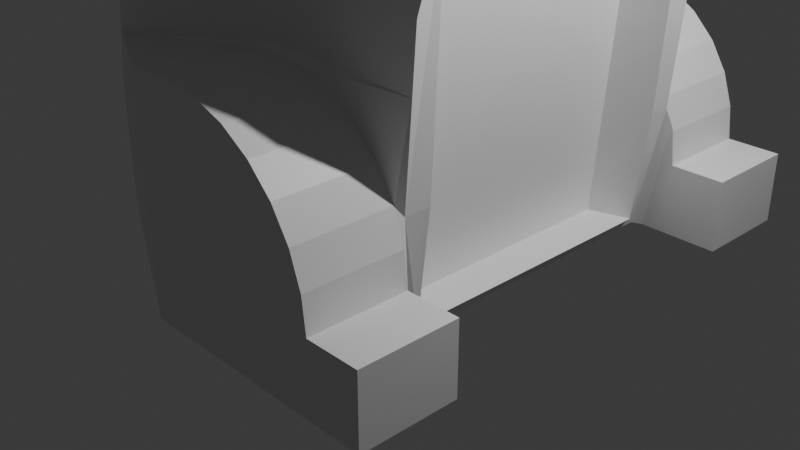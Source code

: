 # Source: frogThree.blend  (saved by Blender 5.3.31; exported with 4.5.12 LTS)
import bpy
from mathutils import Matrix  # noqa: F401  (used for matrix-valued properties, if any)

bpy.ops.wm.read_factory_settings(use_empty=True)
scene = bpy.context.scene
scene.name = 'Scene'

# ---- collections
col_collection = bpy.data.collections.new('Collection'); scene.collection.children.link(col_collection)

# ---- materials (node trees are filled in below, after node groups)
mat_material = bpy.data.materials.new('Material')
mat_material.alpha_threshold = 0.0
mat_material.use_backface_culling_lightprobe_volume = False
mat_material.roughness = 0.5
mat_material.line_color = (0.0, 0.0, 0.0, 1.0)

# ---- material node trees
mat_material.use_nodes = True; mat_material.node_tree.nodes.clear()
_N = mat_material.node_tree.nodes; _L = mat_material.node_tree.links
n0 = _N.new('ShaderNodeOutputMaterial'); n0.name = 'Material Output'; n0.location = (200, 100)
n1 = _N.new('ShaderNodeBsdfPrincipled'); n1.name = 'Principled BSDF'; n1.location = (-200, 100)
n1.inputs[10].default_value = 0.005
_L.new(n1.outputs[0], n0.inputs[0])
n0.is_active_output = True

# ---- world
world_world = bpy.data.worlds.new('World'); scene.world = world_world
world_world.use_nodes = True; world_world.node_tree.nodes.clear()
_N = world_world.node_tree.nodes; _L = world_world.node_tree.links
n0 = _N.new('ShaderNodeOutputWorld'); n0.name = 'World Output'; n0.location = (200, 100)
n1 = _N.new('ShaderNodeBackground'); n1.name = 'Background'; n1.location = (-200, 100)
n1.inputs[0].default_value = (0.05088, 0.05088, 0.05088, 1.0)
_L.new(n1.outputs[0], n0.inputs[0])
n0.is_active_output = True
world_world.color = (0.05088, 0.05088, 0.05088)
world_world.sun_shadow_jitter_overblur = 0.0

# ---- cameras
cam_camera = bpy.data.cameras.new('Camera')
cam_camera.clip_end = 100.0
cam_camera.ortho_scale = 7.314

# ---- lights
light_light = bpy.data.lights.new('Light', 'POINT')
light_light.energy = 1000.0
light_light.shadow_soft_size = 0.1

# ---- meshes
me_cube = bpy.data.meshes.new('Cube')
me_cube.from_pydata([(1.067, 1.149, -1.09), (1.067, -1.131, -1.09), (-1.466, 1.149, -1.09), (-1.466, -1.131, -1.09), (-1.466, 1.149, -0.1987), (0.1754, 1.149, 1.839), (-1.419, 1.149, 0.1608), (-1.28, 1.149, 1.145), (-0.8068, 1.149, 1.432), (-0.5191, 1.149, 1.653), (-0.1841, 1.149, 1.792), (0.1754, -1.131, 1.839), (-1.466, -1.131, -0.1987), (-0.1841, -1.131, 1.792), (-0.5191, -1.131, 1.653), (-0.8068, -1.131, 1.432), (-1.28, -1.131, 1.145), (-1.419, -1.131, 0.1608), (1.322, 1.149, 0.8163), (1.322, -1.131, 0.8163), (1.244, 1.149, -0.2265), (1.244, -1.131, -0.2265), (0.6403, 1.149, 1.977), (1.067, 1.149, 1.382), (0.8535, 1.149, 1.98), (1.01, 1.149, 1.863), (1.067, -1.131, 1.382), (0.6403, -1.131, 1.977), (1.01, -1.131, 1.863), (0.8535, -1.131, 1.98), (-1.466, -0.5414, -1.09), (1.067, -0.5414, -1.09), (0.1754, -0.5414, 1.839), (-0.1841, -0.5414, 1.792), (-0.5191, -0.5414, 1.653), (-0.8068, -0.5414, 1.432), (-1.28, -0.5414, 1.145), (-1.419, -0.5414, 0.1608), (-1.466, -0.5414, -0.1987), (1.322, -0.5414, 1.325), (1.155, -0.9494, -0.9824), (0.3983, -0.5507, 2.016), (0.8535, -0.5414, 1.98), (1.01, -0.5414, 1.863), (0.9778, -0.5507, 1.421), (1.067, 0.534, -1.09), (0.1754, 0.534, 1.839), (0.8535, 0.534, 1.98), (1.01, 0.534, 1.863), (0.9996, 0.5326, 1.419), (-1.466, 0.534, -1.09), (-0.1841, 0.534, 1.792), (-0.5191, 0.534, 1.653), (-0.8068, 0.534, 1.432), (-1.28, 0.534, 1.145), (-1.419, 0.534, 0.1608), (-1.466, 0.534, -0.1987), (1.322, 0.534, 1.325), (1.155, 0.9982, -0.9824), (0.4872, 0.534, 1.977), (-1.466, -0.9494, -1.09), (-0.1841, -0.9494, 1.792), (-0.5191, -0.9494, 1.653), (-0.8068, -0.9494, 1.432), (-1.28, -0.9494, 1.145), (-1.419, -0.9494, 0.1608), (-1.466, -0.9494, -0.1987), (1.322, -0.9494, 1.325), (1.244, -0.9494, -0.2265), (0.3983, -0.9587, 2.016), (1.067, -0.9494, -1.09), (0.1754, -0.9494, 1.839), (0.8535, -0.9494, 1.98), (1.01, -0.9494, 1.863), (0.9778, -0.9587, 1.421), (1.067, 0.9982, -1.09), (0.1754, 0.9982, 1.839), (0.8535, 0.9982, 1.98), (1.01, 0.9982, 1.863), (0.9996, 0.9967, 1.419), (-1.466, 0.9982, -1.09), (-0.1841, 0.9982, 1.792), (-0.5191, 0.9982, 1.653), (-0.8068, 0.9982, 1.432), (-1.28, 0.9982, 1.145), (-1.419, 0.9982, 0.1608), (-1.466, 0.9982, -0.1987), (1.322, 0.9982, 1.325), (1.244, 0.9982, -0.2265), (0.4872, 0.9982, 1.977), (1.072, -1.075, 2.329), (1.072, -0.6205, 2.329), (1.246, -1.075, 2.199), (1.246, -0.6205, 2.199), (1.309, -1.075, 1.971), (1.309, -0.6205, 1.971), (0.6635, -0.6205, 2.326), (0.6635, -1.075, 2.326), (0.6501, 1.104, 2.273), (0.6501, 0.5865, 2.273), (1.058, 0.5865, 2.276), (1.232, 0.5865, 2.146), (1.296, 0.5865, 1.918), (1.058, 1.104, 2.276), (1.232, 1.104, 2.146), (1.296, 1.104, 1.918), (0.2135, 1.179, -1.089), (0.2135, 1.179, 0.4296), (-0.03932, 1.849, -1.089), (-0.03932, 1.849, 0.4296), (1.316, 1.179, -1.089), (1.316, 1.849, -1.089), (1.316, 1.179, -0.6035), (0.283, 1.179, 0.4296), (1.29, 1.179, -0.3736), (1.214, 1.179, -0.1552), (1.091, 1.179, 0.04064), (0.9271, 1.179, 0.2042), (0.7313, 1.179, 0.3273), (0.5129, 1.179, 0.4037), (0.283, 1.849, 0.4296), (1.316, 1.849, -0.6035), (0.5129, 1.849, 0.4037), (0.7313, 1.849, 0.3273), (0.9271, 1.849, 0.2042), (1.091, 1.849, 0.04064), (1.214, 1.849, -0.1552), (1.29, 1.849, -0.3736), (1.684, 1.179, -1.089), (1.684, 1.849, -1.089), (1.684, 1.179, -0.6035), (1.684, 1.849, -0.6035), (1.136, 1.179, -1.089), (1.253, 1.149, -0.09945), (1.684, 1.438, -1.089), (1.278, 1.179, -0.3379), (1.316, 1.264, -1.089), (1.684, 1.395, -0.6035), (1.29, 1.188, -0.3736), (0.2041, 1.149, 0.4774), (0.9999, 1.149, 0.405), (0.2883, 1.149, -1.09), (-0.03932, -1.847, -1.089), (-0.03932, -1.847, 0.4296), (0.2135, -1.178, -1.089), (0.2135, -1.178, 0.4296), (1.316, -1.847, -1.089), (1.316, -1.178, -1.089), (1.316, -1.847, -0.6035), (0.283, -1.847, 0.4296), (1.29, -1.847, -0.3736), (1.214, -1.847, -0.1552), (1.091, -1.847, 0.04064), (0.9271, -1.847, 0.2042), (0.7313, -1.847, 0.3273), (0.5129, -1.847, 0.4037), (0.283, -1.178, 0.4296), (1.316, -1.178, -0.6035), (0.5129, -1.178, 0.4037), (0.7313, -1.178, 0.3273), (0.9271, -1.178, 0.2042), (1.091, -1.178, 0.04064), (1.214, -1.178, -0.1552), (1.29, -1.178, -0.3736), (1.684, -1.847, -1.089), (1.684, -1.178, -1.089), (1.684, -1.847, -0.6035), (1.684, -1.178, -0.6035), (1.136, -1.847, -1.089), (1.684, -1.588, -1.089), (1.278, -1.847, -0.3379), (1.316, -1.762, -1.089), (1.684, -1.631, -0.6035), (1.29, -1.838, -0.3736), (1.316, -1.847, -0.6035), (1.316, -1.847, -1.089), (0.2135, -1.178, -1.07), (1.293, -1.131, 0.4232), (0.2135, -1.847, -0.7742), (0.2169, -1.131, -1.09), (0.2119, -1.131, 0.4557), (0.9809, 0.9982, 1.276), (0.814, -0.9494, -1.032), (0.9809, -0.9494, 1.276), (0.814, 0.9982, -1.032), (1.293, -1.131, 0.4232), (1.244, -1.131, -0.2265), (1.29, -1.178, -0.3736), (1.214, -1.178, -0.1552)], [], [(60, 70, 1, 179, 3), (76, 5, 10, 81), (81, 10, 9, 82), (82, 9, 8, 83), (83, 8, 7, 84), (84, 7, 6, 85), (85, 6, 4, 86), (80, 86, 4, 2), (68, 67, 19, 177, 21), (70, 40, 68, 21, 1), (69, 27, 29, 72), (72, 29, 28, 73), (73, 28, 26, 74), (69, 71, 11, 27), (2, 4, 141), (67, 74, 26, 19), (1, 21, 177, 180, 179), (57, 49, 44, 39), (59, 46, 32, 41), (48, 43, 44, 49), (47, 42, 43, 48), (59, 41, 42, 47), (58, 40, 70, 31, 45, 75), (58, 88, 87, 181, 184), (60, 66, 38, 30), (65, 37, 38, 66), (64, 36, 37, 65), (63, 35, 36, 64), (62, 34, 35, 63), (61, 33, 34, 62), (71, 32, 33, 61), (50, 45, 31, 30), (80, 75, 45, 50), (57, 39, 67, 183, 181, 87), (78, 77, 103, 104), (89, 59, 99, 98), (59, 47, 100, 99), (89, 76, 46, 59), (87, 79, 49, 57), (30, 38, 56, 50), (37, 55, 56, 38), (36, 54, 55, 37), (35, 53, 54, 36), (34, 52, 53, 35), (33, 51, 52, 34), (32, 46, 51, 33), (11, 71, 61, 13), (13, 61, 62, 14), (14, 62, 63, 15), (15, 63, 64, 16), (16, 64, 65, 17), (17, 65, 66, 12), (3, 12, 66, 60), (39, 44, 74, 67), (41, 32, 71, 69), (43, 42, 91, 93), (73, 74, 94, 92), (69, 72, 90, 97), (183, 182, 184, 181), (30, 31, 70, 60), (18, 23, 79, 87), (22, 5, 76, 89), (25, 78, 79, 23), (24, 77, 78, 25), (22, 89, 77, 24), (0, 20, 88, 58, 75), (20, 133, 18, 87, 88), (2, 141, 0, 75, 80), (50, 56, 86, 80), (55, 85, 86, 56), (54, 84, 85, 55), (53, 83, 84, 54), (52, 82, 83, 53), (51, 81, 82, 52), (46, 76, 81, 51), (93, 92, 94, 95), (91, 90, 92, 93), (96, 97, 90, 91), (41, 69, 97, 96), (74, 44, 95, 94), (72, 73, 92, 90), (42, 41, 96, 91), (44, 43, 93, 95), (98, 99, 100, 103), (103, 100, 101, 104), (104, 101, 102, 105), (47, 48, 101, 100), (77, 89, 98, 103), (79, 78, 104, 105), (49, 79, 105, 102), (48, 49, 102, 101), (106, 107, 109, 108), (108, 111, 136, 132, 106), (120, 113, 119, 122), (122, 119, 118, 123), (123, 118, 117, 124), (124, 117, 116, 125), (125, 116, 115, 126), (126, 115, 135, 138, 127), (127, 138, 114, 112, 121), (120, 109, 107, 113), (111, 121, 131, 129), (110, 112, 114, 135, 132), (108, 109, 120, 122, 123, 124, 125, 126, 127, 121, 111), (129, 131, 137, 134), (110, 136, 134, 128), (112, 110, 128, 130), (121, 112, 130, 137, 131), (139, 141, 106, 107), (0, 133, 140, 139), (0, 133, 20), (134, 137, 130, 128), (134, 136, 111, 129), (132, 136, 110), (132, 135, 115, 116, 117, 118, 119, 113, 107, 106), (138, 135, 114), (141, 4, 6, 7, 8, 9, 10, 5, 22, 24, 25, 23, 18, 133, 140, 139, 0), (107, 139, 140), (119, 113, 140), (118, 119, 140), (118, 140, 117), (117, 140, 116), (133, 116, 140), (116, 133, 115), (115, 133, 20), (135, 115, 20), (132, 135, 20), (0, 132, 20), (106, 132, 0, 141), (139, 109, 6), (4, 109, 108), (109, 4, 6), (4, 108, 2), (106, 2, 108), (106, 141, 2), (107, 109, 139), (144, 147, 171, 168, 142), (156, 149, 155, 158), (158, 155, 154, 159), (159, 154, 153, 160), (160, 153, 152, 161), (161, 152, 151, 162), (162, 151, 170, 173, 163), (163, 173, 150, 174, 157), (156, 145, 143, 149), (147, 157, 167, 165), (144, 176, 145, 156, 158, 159, 160, 161, 162, 163, 157, 147), (165, 167, 172, 169), (146, 171, 169, 164), (157, 148, 166, 172, 167), (169, 172, 166, 164), (169, 171, 147, 165), (168, 171, 175), (166, 148, 146, 164), (175, 174, 150, 173, 170, 151, 152, 153, 154, 155, 149, 143, 178, 142, 168), (144, 142, 178, 176), (179, 180, 177, 19, 26, 28, 29, 27, 11, 13, 14, 15, 16, 17, 12, 3), (176, 178, 143, 145), (147, 1, 21), (147, 21, 157), (21, 163, 157), (162, 177, 185, 188), (177, 21, 186, 185), (161, 162, 177), (160, 161, 177), (156, 180, 145), (180, 156, 158), (160, 177, 180, 158, 159), (144, 179, 180, 145), (179, 1, 147, 144), (17, 143, 145, 180), (12, 143, 17), (143, 12, 142), (12, 3, 142), (40, 58, 184, 182), (40, 182, 183, 67, 68), (144, 142, 3, 179), (187, 186, 188), (188, 186, 185), (21, 163, 187, 186), (163, 162, 188, 187), (178, 143, 142)])
_uv = me_cube.uv_layers.new(name='UVMap')
_uv.uv.foreach_set('vector', [0.125, 0.7301, 0.375, 0.7301, 0.375, 0.75, 0.2818, 0.75, 0.125, 0.75, 0.7227, 0.5165, 0.7227, 0.5, 0.7621, 0.5, 0.7621, 0.5165, 0.7621, 0.5165, 0.7621, 0.5, 0.7989, 0.5, 0.7989, 0.5165, 0.7989, 0.5165, 0.7989, 0.5, 0.875, 0.5, 0.875, 0.5165, 0.6042, 0.2543, 0.6027, 0.2723, 0.5489, 0.2568, 0.5489, 0.2398, 0.5489, 0.2398, 0.5489, 0.2568, 0.5121, 0.2517, 0.5121, 0.2351, 0.5121, 0.2351, 0.5121, 0.2517, 0.4727, 0.25, 0.4727, 0.2335, 0.375, 0.2335, 0.4727, 0.2335, 0.4727, 0.25, 0.375, 0.25, 0.4599, 0.7301, 0.5624, 0.7301, 0.5624, 0.75, 0.5237, 0.75, 0.4599, 0.75, 0.375, 0.7301, 0.4174, 0.7301, 0.4599, 0.7301, 0.4599, 0.75, 0.375, 0.75, 0.6562, 0.7432, 0.6562, 0.7656, 0.6396, 0.7578, 0.6396, 0.7366, 0.6396, 0.7366, 0.6396, 0.7578, 0.6019, 0.7521, 0.6019, 0.7318, 0.6019, 0.7318, 0.6019, 0.7521, 0.5813, 0.75, 0.5813, 0.7301, 0.6562, 0.7432, 0.7227, 0.7301, 0.7227, 0.75, 0.6562, 0.7656, 0.375, 0.25, 0.4727, 0.25, 0.375, 0.4147, 0.5624, 0.7301, 0.5813, 0.7301, 0.5813, 0.75, 0.5624, 0.75, 0.375, 0.75, 0.4599, 0.75, 0.5237, 0.75, 0.5407, 0.8458, 0.375, 0.8432, 0.5624, 0.5674, 0.5813, 0.5674, 0.5813, 0.6853, 0.5624, 0.6853, 0.6562, 0.5603, 0.7227, 0.5674, 0.7227, 0.6853, 0.6562, 0.6929, 0.6019, 0.5665, 0.6019, 0.6863, 0.5813, 0.6853, 0.5813, 0.5674, 0.6396, 0.5638, 0.6396, 0.6891, 0.6019, 0.6863, 0.6019, 0.5665, 0.6562, 0.5603, 0.6562, 0.6929, 0.6396, 0.6891, 0.6396, 0.5638, 0.4174, 0.5165, 0.4174, 0.7301, 0.375, 0.7301, 0.375, 0.6853, 0.375, 0.5674, 0.375, 0.5165, 0.4174, 0.5165, 0.4599, 0.5165, 0.5624, 0.5165, 0.5624, 0.5165, 0.4174, 0.5165, 0.375, 0.01994, 0.4727, 0.01994, 0.4727, 0.06467, 0.375, 0.06467, 0.5121, 0.02008, 0.5121, 0.06512, 0.4727, 0.06467, 0.4727, 0.01994, 0.5489, 0.02048, 0.5489, 0.06643, 0.5121, 0.06512, 0.5121, 0.02008, 0.6232, 0.02172, 0.6192, 0.07044, 0.5489, 0.06643, 0.5489, 0.02048, 0.7989, 0.7301, 0.7989, 0.6853, 0.875, 0.6853, 0.875, 0.7301, 0.7621, 0.7301, 0.7621, 0.6853, 0.7989, 0.6853, 0.7989, 0.7301, 0.7227, 0.7301, 0.7227, 0.6853, 0.7621, 0.6853, 0.7621, 0.7301, 0.125, 0.5674, 0.375, 0.5674, 0.375, 0.6853, 0.125, 0.6853, 0.125, 0.5165, 0.375, 0.5165, 0.375, 0.5674, 0.125, 0.5674, 0.5624, 0.5674, 0.5624, 0.6853, 0.5624, 0.7301, 0.5624, 0.7301, 0.5624, 0.5165, 0.5624, 0.5165, 0.6019, 0.5147, 0.6396, 0.5098, 0.6396, 0.5098, 0.6019, 0.5147, 0.6562, 0.503, 0.6562, 0.5603, 0.6562, 0.5603, 0.6562, 0.503, 0.6562, 0.5603, 0.6396, 0.5638, 0.6396, 0.5638, 0.6562, 0.5603, 0.6562, 0.503, 0.7227, 0.5165, 0.7227, 0.5674, 0.6562, 0.5603, 0.5624, 0.5165, 0.5813, 0.5165, 0.5813, 0.5674, 0.5624, 0.5674, 0.375, 0.06467, 0.4727, 0.06467, 0.4727, 0.1826, 0.375, 0.1826, 0.5121, 0.06512, 0.5121, 0.1838, 0.4727, 0.1826, 0.4727, 0.06467, 0.5489, 0.06643, 0.5489, 0.1875, 0.5121, 0.1838, 0.5121, 0.06512, 0.6192, 0.07044, 0.6087, 0.1989, 0.5489, 0.1875, 0.5489, 0.06643, 0.7989, 0.6853, 0.7989, 0.5674, 0.875, 0.5674, 0.875, 0.6853, 0.7621, 0.6853, 0.7621, 0.5674, 0.7989, 0.5674, 0.7989, 0.6853, 0.7227, 0.6853, 0.7227, 0.5674, 0.7621, 0.5674, 0.7621, 0.6853, 0.7227, 0.75, 0.7227, 0.7301, 0.7621, 0.7301, 0.7621, 0.75, 0.7621, 0.75, 0.7621, 0.7301, 0.7989, 0.7301, 0.7989, 0.75, 0.7989, 0.75, 0.7989, 0.7301, 0.875, 0.7301, 0.875, 0.75, 0.625, 0.0, 0.6232, 0.02172, 0.5489, 0.02048, 0.5489, 0.0, 0.5489, 0.0, 0.5489, 0.02048, 0.5121, 0.02008, 0.5121, 0.0, 0.5121, 0.0, 0.5121, 0.02008, 0.4727, 0.01994, 0.4727, 0.0, 0.375, 0.0, 0.4727, 0.0, 0.4727, 0.01994, 0.375, 0.01994, 0.5624, 0.6853, 0.5813, 0.6853, 0.5813, 0.7301, 0.5624, 0.7301, 0.6562, 0.6929, 0.7227, 0.6853, 0.7227, 0.7301, 0.6562, 0.7432, 0.6019, 0.6863, 0.6396, 0.6891, 0.6396, 0.6891, 0.6019, 0.6863, 0.6019, 0.7318, 0.5813, 0.7301, 0.5813, 0.7301, 0.6019, 0.7318, 0.6562, 0.7432, 0.6396, 0.7366, 0.6396, 0.7366, 0.6562, 0.7432, 0.5624, 0.7301, 0.4174, 0.7301, 0.4174, 0.5165, 0.5624, 0.5165, 0.125, 0.6853, 0.375, 0.6853, 0.375, 0.7301, 0.125, 0.7301, 0.5624, 0.5, 0.5813, 0.5, 0.5813, 0.5165, 0.5624, 0.5165, 0.6562, 0.4844, 0.7227, 0.5, 0.7227, 0.5165, 0.6562, 0.503, 0.6019, 0.4979, 0.6019, 0.5147, 0.5813, 0.5165, 0.5813, 0.5, 0.6396, 0.4922, 0.6396, 0.5098, 0.6019, 0.5147, 0.6019, 0.4979, 0.6562, 0.4844, 0.6562, 0.503, 0.6396, 0.5098, 0.6396, 0.4922, 0.375, 0.5, 0.4599, 0.5, 0.4599, 0.5165, 0.4174, 0.5165, 0.375, 0.5165, 0.4599, 0.5, 0.4724, 0.5, 0.5624, 0.5, 0.5624, 0.5165, 0.4599, 0.5165, 0.125, 0.5, 0.2897, 0.5, 0.375, 0.5, 0.375, 0.5165, 0.125, 0.5165, 0.375, 0.1826, 0.4727, 0.1826, 0.4727, 0.2335, 0.375, 0.2335, 0.5121, 0.1838, 0.5121, 0.2351, 0.4727, 0.2335, 0.4727, 0.1826, 0.5489, 0.1875, 0.5489, 0.2398, 0.5121, 0.2351, 0.5121, 0.1838, 0.6087, 0.1989, 0.6042, 0.2543, 0.5489, 0.2398, 0.5489, 0.1875, 0.7989, 0.5674, 0.7989, 0.5165, 0.875, 0.5165, 0.875, 0.5674, 0.7621, 0.5674, 0.7621, 0.5165, 0.7989, 0.5165, 0.7989, 0.5674, 0.7227, 0.5674, 0.7227, 0.5165, 0.7621, 0.5165, 0.7621, 0.5674, 0.6019, 0.6863, 0.6019, 0.7318, 0.5813, 0.7301, 0.5813, 0.6853, 0.6396, 0.6891, 0.6396, 0.7366, 0.6019, 0.7318, 0.6019, 0.6863, 0.6562, 0.6929, 0.6562, 0.7432, 0.6396, 0.7366, 0.6396, 0.6891, 0.6562, 0.6929, 0.6562, 0.7432, 0.6562, 0.7432, 0.6562, 0.6929, 0.5813, 0.7301, 0.5813, 0.6853, 0.5813, 0.6853, 0.5813, 0.7301, 0.6396, 0.7366, 0.6019, 0.7318, 0.6019, 0.7318, 0.6396, 0.7366, 0.6396, 0.6891, 0.6562, 0.6929, 0.6562, 0.6929, 0.6396, 0.6891, 0.5813, 0.6853, 0.6019, 0.6863, 0.6019, 0.6863, 0.5813, 0.6853, 0.6562, 0.503, 0.6562, 0.5603, 0.6396, 0.5638, 0.6396, 0.5098, 0.6396, 0.5098, 0.6396, 0.5638, 0.6019, 0.5665, 0.6019, 0.5147, 0.6019, 0.5147, 0.6019, 0.5665, 0.5813, 0.5674, 0.5813, 0.5165, 0.6396, 0.5638, 0.6019, 0.5665, 0.6019, 0.5665, 0.6396, 0.5638, 0.6396, 0.5098, 0.6562, 0.503, 0.6562, 0.503, 0.6396, 0.5098, 0.5813, 0.5165, 0.6019, 0.5147, 0.6019, 0.5147, 0.5813, 0.5165, 0.5813, 0.5674, 0.5813, 0.5165, 0.5813, 0.5165, 0.5813, 0.5674, 0.6019, 0.5665, 0.5813, 0.5674, 0.5813, 0.5674, 0.6019, 0.5665, 0.375, 0.0, 0.625, 0.0, 0.625, 0.25, 0.375, 0.25, 0.125, 0.5, 0.375, 0.5, 0.375, 0.7182, 0.3342, 0.75, 0.125, 0.75, 0.7675, 0.4288, 0.7675, 0.8212, 0.7344, 0.8054, 0.7344, 0.4446, 0.7344, 0.4446, 0.7344, 0.8054, 0.7001, 0.7903, 0.7001, 0.4597, 0.7001, 0.4597, 0.7001, 0.7903, 0.6663, 0.7768, 0.6663, 0.4732, 0.6663, 0.4732, 0.6663, 0.7768, 0.561, 0.7655, 0.561, 0.4845, 0.561, 0.4845, 0.561, 0.7655, 0.5287, 0.7571, 0.5287, 0.4929, 0.5287, 0.4929, 0.5287, 0.7571, 0.4986, 0.7526, 0.4927, 0.7483, 0.4927, 0.4982, 0.4927, 0.4982, 0.4927, 0.7483, 0.4927, 0.7518, 0.4549, 0.75, 0.4549, 0.5, 0.7675, 0.4288, 0.875, 0.5, 0.875, 0.75, 0.7675, 0.8212, 0.375, 0.5, 0.4549, 0.5, 0.4549, 0.5, 0.375, 0.5, 0.375, 0.75, 0.4549, 0.75, 0.4927, 0.7518, 0.4986, 0.7526, 0.375, 0.7908, 0.375, 0.25, 0.625, 0.25, 0.7675, 0.4288, 0.7344, 0.4446, 0.7001, 0.4597, 0.6663, 0.4732, 0.561, 0.4845, 0.5287, 0.4929, 0.4927, 0.4982, 0.4549, 0.5, 0.375, 0.5, 0.375, 0.5, 0.4549, 0.5, 0.4549, 0.6694, 0.375, 0.6532, 0.375, 0.75, 0.375, 0.7182, 0.375, 0.6532, 0.375, 0.75, 0.4549, 0.75, 0.375, 0.75, 0.375, 0.75, 0.4549, 0.75, 0.4549, 0.5, 0.4549, 0.75, 0.4549, 0.75, 0.4549, 0.6694, 0.4549, 0.5, 0.0, 0.0, 0.0, 0.0, 0.375, 0.0, 0.625, 0.0, 0.375, 0.5, 0.4724, 0.5, 0.5262, 0.4767, 0.5443, 0.4017, 0.375, 0.5, 0.4724, 0.5, 0.4599, 0.5, 0.375, 0.6532, 0.4549, 0.6694, 0.4549, 0.75, 0.375, 0.75, 0.375, 0.6532, 0.375, 0.7182, 0.375, 0.5, 0.375, 0.5, 0.3342, 0.75, 0.375, 0.7182, 0.375, 0.75, 0.375, 0.7908, 0.4986, 0.7526, 0.5287, 0.7571, 0.561, 0.7655, 0.6663, 0.7768, 0.7001, 0.7903, 0.7344, 0.8054, 0.7675, 0.8212, 0.625, 1.0, 0.375, 1.0, 0.4927, 0.7483, 0.4986, 0.7526, 0.4927, 0.7518, 0.375, 0.4147, 0.4727, 0.25, 0.5121, 0.2517, 0.5489, 0.2568, 0.6027, 0.2723, 0.6046, 0.3261, 0.6198, 0.3629, 0.625, 0.4023, 0.6562, 0.4844, 0.6396, 0.4922, 0.6019, 0.4979, 0.5813, 0.5, 0.5624, 0.5, 0.4724, 0.5, 0.5262, 0.4767, 0.5443, 0.4017, 0.375, 0.5, 0.625, 0.0, 0.5443, 0.4017, 0.5262, 0.4767, 0.7344, 0.8054, 0.7675, 0.8212, 0.0, 0.0, 0.7001, 0.7903, 0.7344, 0.8054, 0.0, 0.0, 0.7001, 0.7903, 0.0, 0.0, 0.6663, 0.7768, 0.6663, 0.7768, 0.0, 0.0, 0.561, 0.7655, 0.4724, 0.5, 0.561, 0.7655, 0.5262, 0.4767, 0.561, 0.7655, 0.4724, 0.5, 0.5287, 0.7571, 0.5287, 0.7571, 0.4724, 0.5, 0.4599, 0.5, 0.4986, 0.7526, 0.5287, 0.7571, 0.4599, 0.5, 0.375, 0.7908, 0.4986, 0.7526, 0.4599, 0.5, 0.375, 0.5, 0.375, 0.7908, 0.4599, 0.5, 0.0, 0.0, 0.0, 0.0, 0.0, 0.0, 0.0, 0.0, 0.0, 0.0, 0.0, 0.0, 0.0, 0.0, 0.0, 0.0, 0.625, 0.25, 0.375, 0.25, 0.0, 0.0, 0.0, 0.0, 0.0, 0.0, 0.0, 0.0, 0.375, 0.25, 0.375, 0.25, 0.375, 0.0, 0.375, 0.25, 0.375, 0.25, 0.0, 0.0, 0.0, 0.0, 0.0, 0.0, 0.0, 0.0, 0.0, 0.0, 0.0, 0.0, 0.125, 0.5, 0.375, 0.5, 0.375, 0.7182, 0.3342, 0.75, 0.125, 0.75, 0.7675, 0.4288, 0.7675, 0.8212, 0.7344, 0.8054, 0.7344, 0.4446, 0.7344, 0.4446, 0.7344, 0.8054, 0.7001, 0.7903, 0.7001, 0.4597, 0.7001, 0.4597, 0.7001, 0.7903, 0.6663, 0.7768, 0.6663, 0.4732, 0.6663, 0.4732, 0.6663, 0.7768, 0.561, 0.7655, 0.561, 0.4845, 0.561, 0.4845, 0.561, 0.7655, 0.5287, 0.7571, 0.5287, 0.4929, 0.5287, 0.4929, 0.5287, 0.7571, 0.4986, 0.7526, 0.4927, 0.7483, 0.4927, 0.4982, 0.4927, 0.4982, 0.4927, 0.7483, 0.4927, 0.7518, 0.4549, 0.75, 0.4549, 0.5, 0.7675, 0.4288, 0.875, 0.5, 0.875, 0.75, 0.7675, 0.8212, 0.375, 0.5, 0.4549, 0.5, 0.4549, 0.5, 0.375, 0.5, 0.375, 0.25, 0.3781, 0.25, 0.625, 0.25, 0.7675, 0.4288, 0.7344, 0.4446, 0.7001, 0.4597, 0.6663, 0.4732, 0.561, 0.4845, 0.5287, 0.4929, 0.4927, 0.4982, 0.4549, 0.5, 0.375, 0.5, 0.375, 0.5, 0.4549, 0.5, 0.4549, 0.6694, 0.375, 0.6532, 0.375, 0.75, 0.375, 0.7182, 0.375, 0.6532, 0.375, 0.75, 0.4549, 0.5, 0.4549, 0.75, 0.4549, 0.75, 0.4549, 0.6694, 0.4549, 0.5, 0.375, 0.6532, 0.4549, 0.6694, 0.4549, 0.75, 0.375, 0.75, 0.375, 0.6532, 0.375, 0.7182, 0.375, 0.5, 0.375, 0.5, 0.3342, 0.75, 0.375, 0.7182, 0.375, 0.75, 0.4549, 0.75, 0.4549, 0.75, 0.375, 0.75, 0.375, 0.75, 0.375, 0.75, 0.4549, 0.75, 0.4927, 0.7518, 0.4927, 0.7483, 0.4986, 0.7526, 0.5287, 0.7571, 0.561, 0.7655, 0.6663, 0.7768, 0.7001, 0.7903, 0.7344, 0.8054, 0.7675, 0.8212, 0.875, 0.75, 0.2803, 0.75, 0.125, 0.75, 0.3342, 0.75, 0.375, 0.25, 0.125, 0.75, 0.2803, 0.75, 0.3781, 0.25, 0.375, 0.8432, 0.5407, 0.8458, 0.5237, 0.75, 0.5624, 0.75, 0.5813, 0.75, 0.6019, 0.7521, 0.6396, 0.7578, 0.6562, 0.7656, 0.625, 0.8477, 0.6198, 0.8871, 0.6046, 0.9239, 0.5804, 0.9554, 0.5489, 0.9796, 0.5121, 0.9948, 0.4727, 1.0, 0.375, 1.0, 0.3781, 0.25, 0.2803, 0.75, 0.875, 0.75, 0.625, 0.25, 0.0, 0.0, 0.375, 0.75, 0.4599, 0.75, 0.375, 0.5, 0.4599, 0.75, 0.4549, 0.5, 0.4599, 0.75, 0.4927, 0.4982, 0.4549, 0.5, 0.5287, 0.4929, 0.5237, 0.75, 0.5237, 0.75, 0.5287, 0.4929, 0.5237, 0.75, 0.4599, 0.75, 0.4599, 0.75, 0.5237, 0.75, 0.561, 0.4845, 0.5287, 0.4929, 0.5237, 0.75, 0.6663, 0.4732, 0.561, 0.4845, 0.5237, 0.75, 0.7675, 0.4288, 0.0, 0.0, 0.875, 0.5, 0.0, 0.0, 0.7675, 0.4288, 0.7344, 0.4446, 0.0, 0.0, 0.0, 0.0, 0.0, 0.0, 0.0, 0.0, 0.0, 0.0, 0.0, 0.0, 0.0, 0.0, 0.0, 0.0, 0.0, 0.0, 0.0, 0.0, 0.0, 0.0, 0.0, 0.0, 0.0, 0.0, 0.0, 0.0, 0.0, 0.0, 0.0, 0.0, 0.0, 0.0, 0.4727, 0.0, 0.0, 0.0, 0.0, 0.0, 0.0, 0.0, 0.0, 0.0, 0.0, 0.0, 0.0, 0.0, 0.375, 0.0, 0.0, 0.0, 0.4174, 0.7301, 0.4174, 0.5165, 0.4174, 0.5165, 0.4174, 0.7301, 0.4174, 0.7301, 0.4174, 0.7301, 0.5624, 0.7301, 0.5624, 0.7301, 0.4599, 0.7301, 0.0, 0.0, 0.0, 0.0, 0.0, 0.0, 0.0, 0.0, 0.4927, 0.4982, 0.4599, 0.75, 0.5287, 0.4929, 0.5287, 0.4929, 0.4599, 0.75, 0.5237, 0.75, 0.4599, 0.75, 0.4927, 0.4982, 0.4927, 0.4982, 0.4599, 0.75, 0.4927, 0.4982, 0.5287, 0.4929, 0.5287, 0.4929, 0.4927, 0.4982, 0.0, 0.0, 0.0, 0.0, 0.0, 0.0])
me_cube.materials.append(mat_material)
me_cube.update()

# ---- objects
ob_cube = bpy.data.objects.new('Cube', me_cube)
ob_light = bpy.data.objects.new('Light', light_light)
ob_camera = bpy.data.objects.new('Camera', cam_camera)

# ---- transforms, parenting, visibility, modifiers, constraints
ob_cube.location = (0.0, 0.0, 1.589)
ob_cube.scale = (1.502, 1.502, 1.502)
ob_cube.lock_rotations_4d = False
ob_cube.empty_display_type = 'ARROWS'
ob_cube.lineart.crease_threshold = 0.0
ob_light.location = (4.076, 1.005, 5.904)
ob_light.rotation_euler = (0.6503, 0.05522, 1.866)
ob_light.lock_rotations_4d = False
ob_light.empty_display_type = 'ARROWS'
ob_light.color = (0.0, 0.0, 0.0, 0.0)
ob_light.lineart.crease_threshold = 0.0
ob_camera.location = (7.359, -6.926, 4.958)
ob_camera.rotation_euler = (1.109, 0.0, 0.8149)
ob_camera.lock_rotations_4d = False
ob_camera.empty_display_type = 'ARROWS'
ob_camera.color = (0.0, 0.0, 0.0, 0.0)
ob_camera.display_type = 'WIRE'
ob_camera.lineart.crease_threshold = 0.0

# ---- collection membership
col_collection.objects.link(ob_cube)
col_collection.objects.link(ob_light)
col_collection.objects.link(ob_camera)

# ---- scene / render settings (as saved in the file)
scene.camera = ob_camera
scene.frame_start = 1; scene.frame_end = 250; scene.frame_set(1)
scene.render.engine = 'BLENDER_EEVEE_NEXT'
scene.render.bake_bias = 0.0
scene.render.bake_samples = 0
scene.render.compositor_device = 'GPU'
scene.eevee.use_volume_custom_range = False
scene.eevee.fast_gi_thickness_near = 0.1
scene.eevee.fast_gi_thickness_far = 0.0
scene.eevee.ray_tracing_options.screen_trace_thickness = 0.1
bpy.context.view_layer.update()
